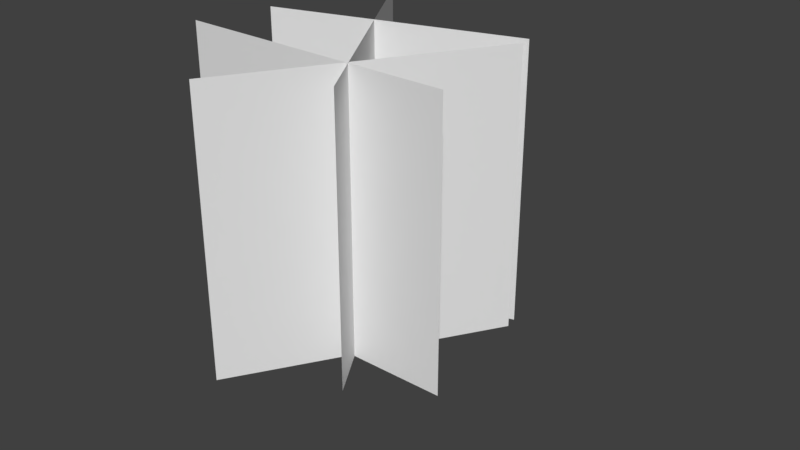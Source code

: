 # Source: GrassMeshes.blend  (saved by Blender 2.79.0; exported with 4.5.12 LTS)
import bpy
from mathutils import Matrix  # noqa: F401  (used for matrix-valued properties, if any)

bpy.ops.wm.read_factory_settings(use_empty=True)
scene = bpy.context.scene
scene.name = 'Scene'

# ---- collections
col_collection_1 = bpy.data.collections.new('Collection 1'); scene.collection.children.link(col_collection_1)
col_collection_2 = bpy.data.collections.new('Collection 2'); scene.collection.children.link(col_collection_2)
col_collection_2.hide_render = True
col_collection_2.hide_viewport = True
col_collection_3 = bpy.data.collections.new('Collection 3'); scene.collection.children.link(col_collection_3)
col_collection_3.hide_render = True
col_collection_3.hide_viewport = True
col_collection_11 = bpy.data.collections.new('Collection 11'); scene.collection.children.link(col_collection_11)
col_collection_11.hide_render = True
col_collection_11.hide_viewport = True

# ---- world
world_world = bpy.data.worlds.new('World'); scene.world = world_world
world_world.color = (0.05088, 0.05088, 0.05088)
world_world.use_sun_shadow = False
world_world.sun_shadow_jitter_overblur = 0.0
world_world.cycles.sampling_method = 'MANUAL'

# ---- meshes
me_plane = bpy.data.meshes.new('Plane')
me_plane.from_pydata([(-0.5, 9.489e-09, 0.2171), (0.5, 9.489e-09, 0.2171), (-0.5, 1.0, 0.2171), (0.5, 1.0, 0.2171), (0.4287, -1.311e-08, -0.2999), (-0.4287, -1.979e-09, -0.04527), (0.4287, 1.0, -0.2999), (-0.4287, 1.0, -0.04527), (-0.2573, 9.199e-09, -0.4713), (0.2573, 4.668e-08, 0.3861), (-0.2573, 1.0, -0.4713), (0.2573, 1.0, 0.3861), (-0.08773, 5.591e-08, 0.5972), (0.4367, 1.869e-08, -0.2543), (-0.08773, 1.0, 0.5972), (0.4367, 1.0, -0.2543)], [], [(0, 1, 3, 2), (4, 5, 7, 6), (8, 9, 11, 10), (12, 13, 15, 14)])
_uv = me_plane.uv_layers.new(name='UVMap')
_uv.uv.foreach_set('vector', [9.998e-05, 9.998e-05, 0.9999, 0.0001, 0.9999, 0.9999, 9.998e-05, 0.9999, 9.456e-05, 9.456e-05, 0.9999, 9.459e-05, 0.9999, 0.9999, 9.468e-05, 0.9999, 9.998e-05, 0.0001001, 0.9999, 9.998e-05, 0.9999, 0.9999, 0.0001002, 0.9999, 9.998e-05, 0.0001002, 0.9999, 9.998e-05, 0.9999, 0.9999, 0.0001002, 0.9999])
me_plane.use_remesh_preserve_volume = False
me_plane.use_remesh_preserve_attributes = False
me_plane.use_mirror_vertex_groups = False
me_plane.update()
me_plane_001 = bpy.data.meshes.new('Plane.001')
me_plane_001.from_pydata([(0.0, 9.489e-09, 0.2171), (-0.5, 1.0, 0.2171), (0.5, 1.0, 0.2171), (0.0, -7.544e-09, -0.1726), (0.4287, 1.0, -0.2999), (-0.4287, 1.0, -0.04527), (-2.98e-08, 2.794e-08, -0.04263), (-0.2573, 1.0, -0.4713), (0.2573, 1.0, 0.3861), (0.1745, 3.73e-08, 0.1715), (-0.08773, 1.0, 0.5972), (0.4367, 1.0, -0.2543)], [], [(0, 2, 1), (3, 5, 4), (6, 8, 7), (9, 11, 10)])
_uv = me_plane_001.uv_layers.new(name='UVMap')
_uv.uv.foreach_set('vector', [0.4999, 0.0001, 0.9999, 0.9999, 9.998e-05, 0.9999, 0.4999, 9.459e-05, 0.9999, 0.9999, 9.468e-05, 0.9999, 0.4999, 9.998e-05, 0.9999, 0.9999, 0.0001002, 0.9999, 0.4999, 9.998e-05, 0.9999, 0.9999, 0.0001002, 0.9999])
me_plane_001.use_remesh_preserve_volume = False
me_plane_001.use_remesh_preserve_attributes = False
me_plane_001.use_mirror_vertex_groups = False
me_plane_001.update()
me_plane_002 = bpy.data.meshes.new('Plane.002')
me_plane_002.from_pydata([(-2.98e-08, 2.794e-08, -0.04263), (-0.2573, 1.0, -0.4713), (0.2573, 1.0, 0.3861), (0.1745, 3.73e-08, 0.1715), (-0.08773, 1.0, 0.5972), (0.4367, 1.0, -0.2543)], [], [(0, 2, 1), (3, 5, 4)])
_uv = me_plane_002.uv_layers.new(name='UVMap')
_uv.uv.foreach_set('vector', [0.4999, 9.998e-05, 0.9999, 0.9999, 0.0001002, 0.9999, 0.4999, 9.998e-05, 0.9999, 0.9999, 0.0001002, 0.9999])
me_plane_002.use_remesh_preserve_volume = False
me_plane_002.use_remesh_preserve_attributes = False
me_plane_002.use_mirror_vertex_groups = False
me_plane_002.update()
me_plane_003 = bpy.data.meshes.new('Plane.003')
me_plane_003.from_pydata([(-0.5, 9.489e-09, 0.2171), (0.5, 9.489e-09, 0.2171), (-0.5, 1.0, 0.2171), (0.5, 1.0, 0.2171), (-0.2573, 9.199e-09, -0.4713), (0.2573, 4.668e-08, 0.3861), (-0.2573, 1.0, -0.4713), (0.2573, 1.0, 0.3861), (-0.08773, 5.591e-08, 0.5972), (0.4367, 1.869e-08, -0.2543), (-0.08773, 1.0, 0.5972), (0.4367, 1.0, -0.2543)], [], [(0, 1, 3, 2), (4, 5, 7, 6), (8, 9, 11, 10)])
_uv = me_plane_003.uv_layers.new(name='UVMap')
_uv.uv.foreach_set('vector', [9.998e-05, 9.998e-05, 0.9999, 0.0001, 0.9999, 0.9999, 9.998e-05, 0.9999, 9.998e-05, 0.0001001, 0.9999, 9.998e-05, 0.9999, 0.9999, 0.0001002, 0.9999, 9.998e-05, 0.0001002, 0.9999, 9.998e-05, 0.9999, 0.9999, 0.0001002, 0.9999])
me_plane_003.use_remesh_preserve_volume = False
me_plane_003.use_remesh_preserve_attributes = False
me_plane_003.use_mirror_vertex_groups = False
me_plane_003.update()

# ---- objects
ob_lod0 = bpy.data.objects.new('LOD0', me_plane)
ob_lod1 = bpy.data.objects.new('LOD1', me_plane_001)
ob_lod2 = bpy.data.objects.new('LOD2', me_plane_002)
ob_lod0_001 = bpy.data.objects.new('LOD0.001', me_plane_003)

# ---- transforms, parenting, visibility, modifiers, constraints
ob_lod0.location = (0.0, 0.0, 0.0)
ob_lod0.rotation_euler = (1.571, -0.0, 0.0)
ob_lod0.lineart.crease_threshold = 0.0
ob_lod1.location = (0.0, 0.0, 0.0)
ob_lod1.rotation_euler = (1.571, -0.0, 0.0)
ob_lod1.lineart.crease_threshold = 0.0
ob_lod2.location = (0.0, 0.0, 0.0)
ob_lod2.rotation_euler = (1.571, -0.0, 0.0)
ob_lod2.lineart.crease_threshold = 0.0
ob_lod0_001.location = (0.0, 0.0, 0.0)
ob_lod0_001.rotation_euler = (1.571, -0.0, 0.0)
ob_lod0_001.lineart.crease_threshold = 0.0

# ---- collection membership
col_collection_1.objects.link(ob_lod0)
col_collection_2.objects.link(ob_lod1)
col_collection_3.objects.link(ob_lod2)
col_collection_11.objects.link(ob_lod0_001)

# ---- scene / render settings (as saved in the file)
scene.frame_start = 1; scene.frame_end = 250; scene.frame_set(1)
scene.render.engine = 'BLENDER_EEVEE_NEXT'
scene.render.resolution_percentage = 50
scene.render.dither_intensity = 0.0
scene.cycles.use_denoising = False
scene.cycles.samples = 128
scene.cycles.sampling_pattern = 'TABULATED_SOBOL'
scene.cycles.use_adaptive_sampling = False
scene.cycles.use_light_tree = False
scene.cycles.blur_glossy = 0.0
scene.cycles.sample_clamp_indirect = 0.0
scene.view_settings.view_transform = 'Standard'
bpy.context.view_layer.update()

# ---- added for rendering (the .blend has no active camera and no usable light): camera, sun
cam_auto = bpy.data.cameras.new('AutoCamera')
cam_auto.lens = 50.0
cam_auto.sensor_width = 36.0
cam_auto.clip_end = 1000.0
ob_auto_camera = bpy.data.objects.new('AutoCamera', cam_auto)
scene.collection.objects.link(ob_auto_camera)
ob_auto_camera.location = (2.21202, -2.45302, 2.03394)
ob_auto_camera.rotation_euler = (1.09748, -7.21219e-08, 0.694738)
scene.camera = ob_auto_camera
light_auto_sun = bpy.data.lights.new('AutoSun', 'SUN')
light_auto_sun.energy = 3.0
light_auto_sun.angle = 0.0523599
ob_auto_sun = bpy.data.objects.new('AutoSun', light_auto_sun)
scene.collection.objects.link(ob_auto_sun)
ob_auto_sun.rotation_euler = (0.872665, 0.174533, 0.523599)
bpy.context.view_layer.update()
